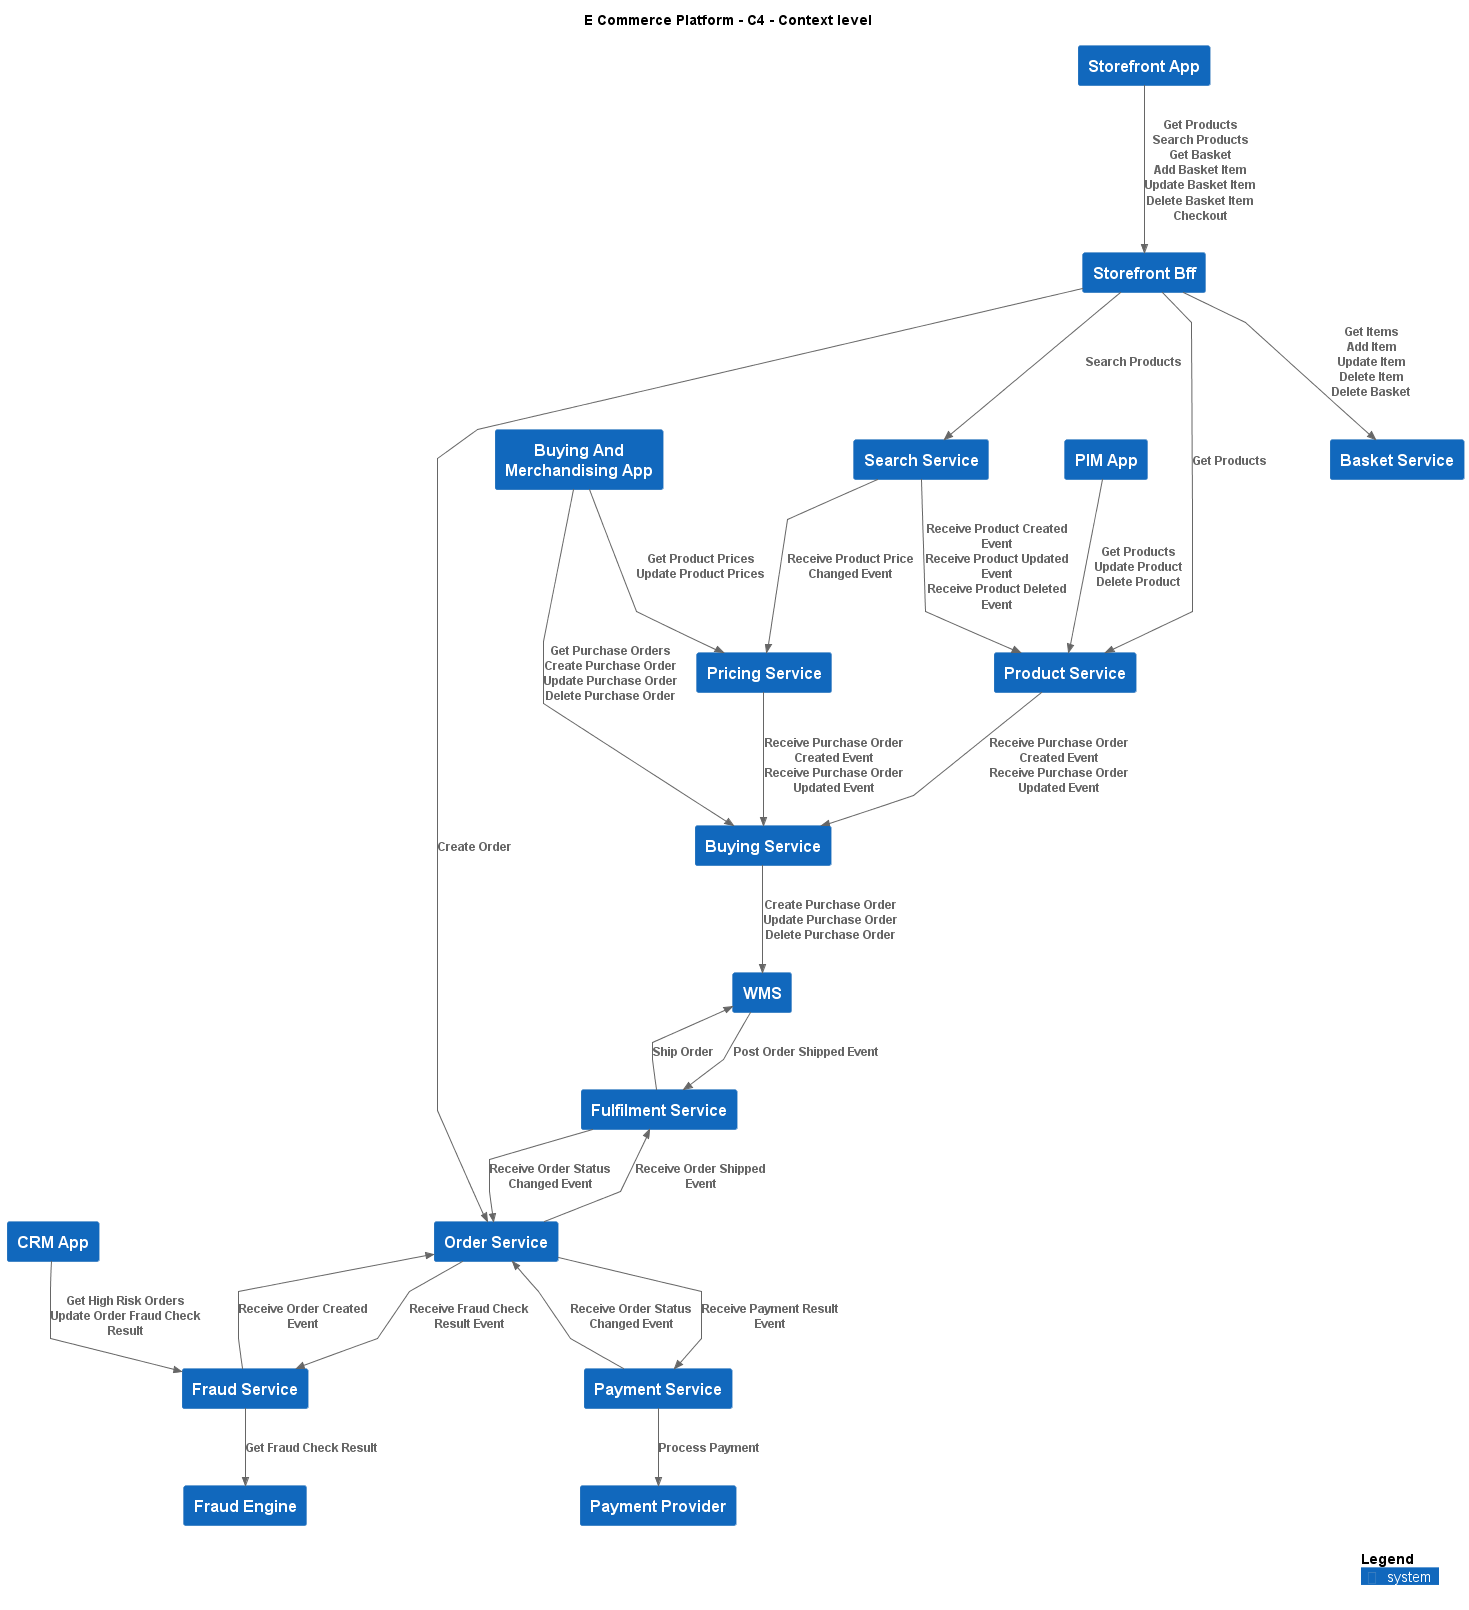

The diagram above was rendered by PlantUML. Its source (embedded in the PNG):
@startuml
!include ..\.c4s\C4_Context.puml

AddElementTag("c4interflow:lifecycle:new", $bgColor=green, $fontColor=#ffffff, $borderColor=green, $shadowing="False")
AddElementTag("c4interflow:lifecycle:changed", $bgColor=orange, $fontColor=#ffffff, $borderColor=orange, $shadowing="False")
AddElementTag("c4interflow:lifecycle:removed", $bgColor=red, $fontColor=#ffffff, $borderColor=red, $shadowing="False")

AddRelTag("c4interflow:lifecycle:new", $textColor=green, $lineColor=green)
AddRelTag("c4interflow:lifecycle:changed", $textColor=orange, $lineColor=orange)
AddRelTag("c4interflow:lifecycle:removed", $textColor=red, $lineColor=red)

SHOW_PERSON_PORTRAIT()
LAYOUT_TOP_DOWN()

skinparam linetype polyline

title E Commerce Platform - C4 - Context level

System(ECommercePlatform.GenerateDemand.Storefront.SoftwareSystems.StorefrontApp, "Storefront App", "")
System(ECommercePlatform.GenerateDemand.Storefront.SoftwareSystems.StorefrontBff, "Storefront Bff", "")
System(ECommercePlatform.CreateProduct.ProductInformationManagement.SoftwareSystems.ProductService, "Product Service", "")
System(ECommercePlatform.GenerateDemand.SearchAndBrowse.SoftwareSystems.SearchService, "Search Service", "")
System(ECommercePlatform.GenerateDemand.Basket.SoftwareSystems.BasketService, "Basket Service", "")
System(ECommercePlatform.GenerateDemand.OrderManagement.SoftwareSystems.OrderService, "Order Service", "")
System(ECommercePlatform.CreateProduct.BuyingAndMerchandising.SoftwareSystems.BuyingAndMerchandisingApp, "Buying And Merchandising App", "")
System(ECommercePlatform.CreateProduct.BuyingAndMerchandising.SoftwareSystems.BuyingService, "Buying Service", "")
System(ECommercePlatform.CreateProduct.PriceManagement.SoftwareSystems.PricingService, "Pricing Service", "")
System(ECommercePlatform.CreateProduct.ProductInformationManagement.SoftwareSystems.PIMApp, "PIM App", "")
System(ECommercePlatform.Deliver.CustomerManagement.SoftwareSystems.CRMApp, "CRM App", "")
System(ECommercePlatform.Deliver.FraudManagement.SoftwareSystems.FraudService, "Fraud Service", "")
System(ECommercePlatform.Deliver.FraudManagement.SoftwareSystems.FraudEngine, "Fraud Engine", "")
System(ECommercePlatform.Deliver.Fulfilment.SoftwareSystems.WMS, "WMS", "")
System(ECommercePlatform.Deliver.Fulfilment.SoftwareSystems.FulfilmentService, "Fulfilment Service", "")
System(ECommercePlatform.Deliver.Payments.SoftwareSystems.PaymentProvider, "Payment Provider", "")
System(ECommercePlatform.Deliver.Payments.SoftwareSystems.PaymentService, "Payment Service", "")

Rel(ECommercePlatform.GenerateDemand.Storefront.SoftwareSystems.StorefrontApp, ECommercePlatform.GenerateDemand.Storefront.SoftwareSystems.StorefrontBff, "Get Products\nSearch Products\nGet Basket\nAdd Basket Item\nUpdate Basket Item\nDelete Basket Item\nCheckout")
Rel(ECommercePlatform.GenerateDemand.Storefront.SoftwareSystems.StorefrontBff, ECommercePlatform.CreateProduct.ProductInformationManagement.SoftwareSystems.ProductService, "Get Products")
Rel(ECommercePlatform.GenerateDemand.Storefront.SoftwareSystems.StorefrontBff, ECommercePlatform.GenerateDemand.SearchAndBrowse.SoftwareSystems.SearchService, "Search Products")
Rel(ECommercePlatform.GenerateDemand.Storefront.SoftwareSystems.StorefrontBff, ECommercePlatform.GenerateDemand.Basket.SoftwareSystems.BasketService, "Get Items\nAdd Item\nUpdate Item\nDelete Item\nDelete Basket")
Rel(ECommercePlatform.GenerateDemand.Storefront.SoftwareSystems.StorefrontBff, ECommercePlatform.GenerateDemand.OrderManagement.SoftwareSystems.OrderService, "Create Order")
Rel(ECommercePlatform.CreateProduct.BuyingAndMerchandising.SoftwareSystems.BuyingAndMerchandisingApp, ECommercePlatform.CreateProduct.BuyingAndMerchandising.SoftwareSystems.BuyingService, "Get Purchase Orders\nCreate Purchase Order\nUpdate Purchase Order\nDelete Purchase Order")
Rel(ECommercePlatform.CreateProduct.BuyingAndMerchandising.SoftwareSystems.BuyingAndMerchandisingApp, ECommercePlatform.CreateProduct.PriceManagement.SoftwareSystems.PricingService, "Get Product Prices\nUpdate Product Prices")
Rel(ECommercePlatform.CreateProduct.ProductInformationManagement.SoftwareSystems.PIMApp, ECommercePlatform.CreateProduct.ProductInformationManagement.SoftwareSystems.ProductService, "Get Products\nUpdate Product\nDelete Product")
Rel(ECommercePlatform.Deliver.CustomerManagement.SoftwareSystems.CRMApp, ECommercePlatform.Deliver.FraudManagement.SoftwareSystems.FraudService, "Get High Risk Orders\nUpdate Order Fraud Check Result")
Rel(ECommercePlatform.Deliver.Fulfilment.SoftwareSystems.WMS, ECommercePlatform.Deliver.Fulfilment.SoftwareSystems.FulfilmentService, "Post Order Shipped Event")
Rel(ECommercePlatform.GenerateDemand.OrderManagement.SoftwareSystems.OrderService, ECommercePlatform.Deliver.FraudManagement.SoftwareSystems.FraudService, "Receive Fraud Check Result Event")
Rel(ECommercePlatform.GenerateDemand.OrderManagement.SoftwareSystems.OrderService, ECommercePlatform.Deliver.Payments.SoftwareSystems.PaymentService, "Receive Payment Result Event")
Rel(ECommercePlatform.GenerateDemand.OrderManagement.SoftwareSystems.OrderService, ECommercePlatform.Deliver.Fulfilment.SoftwareSystems.FulfilmentService, "Receive Order Shipped Event")
Rel(ECommercePlatform.GenerateDemand.SearchAndBrowse.SoftwareSystems.SearchService, ECommercePlatform.CreateProduct.PriceManagement.SoftwareSystems.PricingService, "Receive Product Price Changed Event")
Rel(ECommercePlatform.GenerateDemand.SearchAndBrowse.SoftwareSystems.SearchService, ECommercePlatform.CreateProduct.ProductInformationManagement.SoftwareSystems.ProductService, "Receive Product Created Event\nReceive Product Updated Event\nReceive Product Deleted Event")
Rel(ECommercePlatform.CreateProduct.BuyingAndMerchandising.SoftwareSystems.BuyingService, ECommercePlatform.Deliver.Fulfilment.SoftwareSystems.WMS, "Create Purchase Order\nUpdate Purchase Order\nDelete Purchase Order")
Rel(ECommercePlatform.CreateProduct.ProductInformationManagement.SoftwareSystems.ProductService, ECommercePlatform.CreateProduct.BuyingAndMerchandising.SoftwareSystems.BuyingService, "Receive Purchase Order Created Event\nReceive Purchase Order Updated Event")
Rel(ECommercePlatform.CreateProduct.PriceManagement.SoftwareSystems.PricingService, ECommercePlatform.CreateProduct.BuyingAndMerchandising.SoftwareSystems.BuyingService, "Receive Purchase Order Created Event\nReceive Purchase Order Updated Event")
Rel(ECommercePlatform.Deliver.FraudManagement.SoftwareSystems.FraudService, ECommercePlatform.GenerateDemand.OrderManagement.SoftwareSystems.OrderService, "Receive Order Created Event")
Rel(ECommercePlatform.Deliver.FraudManagement.SoftwareSystems.FraudService, ECommercePlatform.Deliver.FraudManagement.SoftwareSystems.FraudEngine, "Get Fraud Check Result")
Rel(ECommercePlatform.Deliver.Fulfilment.SoftwareSystems.FulfilmentService, ECommercePlatform.GenerateDemand.OrderManagement.SoftwareSystems.OrderService, "Receive Order Status Changed Event")
Rel(ECommercePlatform.Deliver.Fulfilment.SoftwareSystems.FulfilmentService, ECommercePlatform.Deliver.Fulfilment.SoftwareSystems.WMS, "Ship Order")
Rel(ECommercePlatform.Deliver.Payments.SoftwareSystems.PaymentService, ECommercePlatform.GenerateDemand.OrderManagement.SoftwareSystems.OrderService, "Receive Order Status Changed Event")
Rel(ECommercePlatform.Deliver.Payments.SoftwareSystems.PaymentService, ECommercePlatform.Deliver.Payments.SoftwareSystems.PaymentProvider, "Process Payment")


SHOW_LEGEND()
@enduml